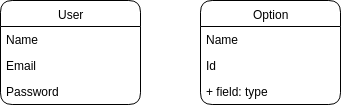

The diagram above was exported from draw.io. Its source (the exported page's mxGraphModel, read from the mxfile embedded in the PNG):
<mxGraphModel dx="840" dy="474" grid="1" gridSize="10" guides="1" tooltips="1" connect="1" arrows="1" fold="1" page="1" pageScale="1" pageWidth="850" pageHeight="1100" math="0" shadow="0">
  <root>
    <mxCell id="rDCfazJhBcpfFTZE0Pu--0" />
    <mxCell id="rDCfazJhBcpfFTZE0Pu--1" parent="rDCfazJhBcpfFTZE0Pu--0" />
    <mxCell id="rDCfazJhBcpfFTZE0Pu--2" value="User" style="swimlane;fontStyle=0;childLayout=stackLayout;horizontal=1;startSize=26;fillColor=none;horizontalStack=0;resizeParent=1;resizeParentMax=0;resizeLast=0;collapsible=1;marginBottom=0;rounded=1;html=1;" parent="rDCfazJhBcpfFTZE0Pu--1" vertex="1">
      <mxGeometry x="50" y="20" width="140" height="104" as="geometry" />
    </mxCell>
    <mxCell id="rDCfazJhBcpfFTZE0Pu--3" value="Name" style="text;strokeColor=none;fillColor=none;align=left;verticalAlign=top;spacingLeft=4;spacingRight=4;overflow=hidden;rotatable=0;points=[[0,0.5],[1,0.5]];portConstraint=eastwest;" parent="rDCfazJhBcpfFTZE0Pu--2" vertex="1">
      <mxGeometry y="26" width="140" height="26" as="geometry" />
    </mxCell>
    <mxCell id="rDCfazJhBcpfFTZE0Pu--4" value="Email" style="text;strokeColor=none;fillColor=none;align=left;verticalAlign=top;spacingLeft=4;spacingRight=4;overflow=hidden;rotatable=0;points=[[0,0.5],[1,0.5]];portConstraint=eastwest;" parent="rDCfazJhBcpfFTZE0Pu--2" vertex="1">
      <mxGeometry y="52" width="140" height="26" as="geometry" />
    </mxCell>
    <mxCell id="rDCfazJhBcpfFTZE0Pu--5" value="Password" style="text;strokeColor=none;fillColor=none;align=left;verticalAlign=top;spacingLeft=4;spacingRight=4;overflow=hidden;rotatable=0;points=[[0,0.5],[1,0.5]];portConstraint=eastwest;" parent="rDCfazJhBcpfFTZE0Pu--2" vertex="1">
      <mxGeometry y="78" width="140" height="26" as="geometry" />
    </mxCell>
    <mxCell id="rDCfazJhBcpfFTZE0Pu--6" value="Option" style="swimlane;fontStyle=0;childLayout=stackLayout;horizontal=1;startSize=26;fillColor=none;horizontalStack=0;resizeParent=1;resizeParentMax=0;resizeLast=0;collapsible=1;marginBottom=0;rounded=1;html=1;" parent="rDCfazJhBcpfFTZE0Pu--1" vertex="1">
      <mxGeometry x="250" y="20" width="140" height="104" as="geometry" />
    </mxCell>
    <mxCell id="rDCfazJhBcpfFTZE0Pu--7" value="Name" style="text;strokeColor=none;fillColor=none;align=left;verticalAlign=top;spacingLeft=4;spacingRight=4;overflow=hidden;rotatable=0;points=[[0,0.5],[1,0.5]];portConstraint=eastwest;" parent="rDCfazJhBcpfFTZE0Pu--6" vertex="1">
      <mxGeometry y="26" width="140" height="26" as="geometry" />
    </mxCell>
    <mxCell id="rDCfazJhBcpfFTZE0Pu--8" value="Id" style="text;strokeColor=none;fillColor=none;align=left;verticalAlign=top;spacingLeft=4;spacingRight=4;overflow=hidden;rotatable=0;points=[[0,0.5],[1,0.5]];portConstraint=eastwest;" parent="rDCfazJhBcpfFTZE0Pu--6" vertex="1">
      <mxGeometry y="52" width="140" height="26" as="geometry" />
    </mxCell>
    <mxCell id="rDCfazJhBcpfFTZE0Pu--9" value="+ field: type" style="text;strokeColor=none;fillColor=none;align=left;verticalAlign=top;spacingLeft=4;spacingRight=4;overflow=hidden;rotatable=0;points=[[0,0.5],[1,0.5]];portConstraint=eastwest;" parent="rDCfazJhBcpfFTZE0Pu--6" vertex="1">
      <mxGeometry y="78" width="140" height="26" as="geometry" />
    </mxCell>
  </root>
</mxGraphModel>